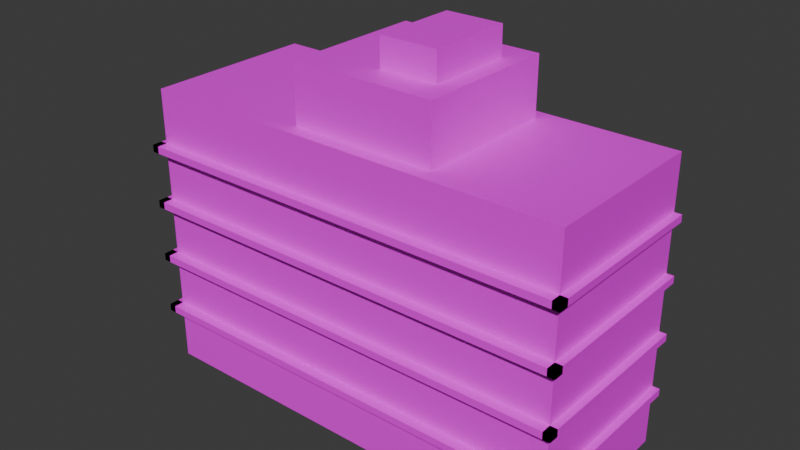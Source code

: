 # Source: building_3.blend  (saved by Blender 5.1.30; exported with 4.5.12 LTS)
import bpy
from mathutils import Matrix  # noqa: F401  (used for matrix-valued properties, if any)

bpy.ops.wm.read_factory_settings(use_empty=True)
scene = bpy.context.scene
scene.name = 'Scene'

# ---- images (referenced by path relative to the original .blend; pixels are not part of the script)
import os
ASSET_DIR = os.environ.get("B2B_ASSET_DIR", "")  # directory of the original .blend (textures are referenced by path, not embedded)
HERE = os.path.dirname(os.path.abspath(__file__))  # packed textures are extracted next to this script under _unpacked/

def load_image(name, relpath, width, height, colorspace="sRGB"):
    """Load a texture the original file referenced (path relative to the .blend, or extracted next to this script)."""
    p = next((c for c in (os.path.join(HERE, relpath), os.path.join(ASSET_DIR, relpath)) if relpath and os.path.exists(c)), "")
    if p:
        img = bpy.data.images.load(p, check_existing=True)
        img.name = name
    else:  # same state as the original file: an image datablock whose file is absent (Cycles renders it pink)
        img = bpy.data.images.new(name, width, height)
        img.source = "FILE"
        img.filepath = "//" + (relpath or name)
    img.colorspace_settings.name = colorspace
    return img
img_slabbuilding_tex = load_image('SlabBuilding_tex', 'SlabBuilding_tex.png', 1024, 1024, 'sRGB')

# ---- materials (node trees are filled in below, after node groups)
mat_slabconcrete = bpy.data.materials.new('SlabConcrete')
mat_slabwindows = bpy.data.materials.new('SlabWindows')

# ---- material node trees
mat_slabconcrete.use_nodes = True; mat_slabconcrete.node_tree.nodes.clear()
_N = mat_slabconcrete.node_tree.nodes; _L = mat_slabconcrete.node_tree.links
n0 = _N.new('ShaderNodeOutputMaterial'); n0.name = 'Material Output'; n0.location = (0, 0)
n1 = _N.new('ShaderNodeBsdfPrincipled'); n1.name = 'Principled BSDF'; n1.location = (0, 0)
n2 = _N.new('ShaderNodeTexImage'); n2.name = 'Image Texture'; n2.location = (0, 0)
n2.image = img_slabbuilding_tex
n3 = _N.new('ShaderNodeTexCoord'); n3.name = 'Texture Coordinate'; n3.location = (0, 0)
_L.new(n3.outputs[2], n2.inputs[0])
_L.new(n2.outputs[0], n1.inputs[0])
_L.new(n1.outputs[0], n0.inputs[0])
n0.is_active_output = True
mat_slabwindows.use_nodes = True; mat_slabwindows.node_tree.nodes.clear()
_N = mat_slabwindows.node_tree.nodes; _L = mat_slabwindows.node_tree.links
n0 = _N.new('ShaderNodeOutputMaterial'); n0.name = 'Material Output'; n0.location = (0, 0)
n1 = _N.new('ShaderNodeBsdfPrincipled'); n1.name = 'Principled BSDF'; n1.location = (0, 0)
n1.inputs[0].default_value = (1.0, 0.85, 0.4, 1.0)
_L.new(n1.outputs[0], n0.inputs[0])
n0.is_active_output = True

# ---- world
world_world = bpy.data.worlds.new('World'); scene.world = world_world
world_world.use_nodes = True; world_world.node_tree.nodes.clear()
_N = world_world.node_tree.nodes; _L = world_world.node_tree.links
n0 = _N.new('ShaderNodeOutputWorld'); n0.name = 'World Output'; n0.location = (200, 100)
n1 = _N.new('ShaderNodeBackground'); n1.name = 'Background'; n1.location = (-200, 100)
n1.inputs[0].default_value = (0.05088, 0.05088, 0.05088, 1.0)
_L.new(n1.outputs[0], n0.inputs[0])
n0.is_active_output = True
world_world.color = (0.05088, 0.05088, 0.05088)
world_world.sun_shadow_jitter_overblur = 0.0

# ---- meshes
me_slabbuilding = bpy.data.meshes.new('SlabBuilding')
me_slabbuilding.from_pydata([(-15.0, -6.0, 0.0), (15.0, -6.0, 0.0), (15.0, 6.0, 0.0), (-15.0, 6.0, 0.0), (-15.0, -6.0, 20.0), (15.0, -6.0, 20.0), (15.0, 6.0, 20.0), (-15.0, 6.0, 20.0), (-15.5, -6.7, 3.75), (15.5, -6.7, 3.75), (15.5, -6.0, 3.75), (-15.5, -6.0, 3.75), (-15.5, -6.7, 4.25), (15.5, -6.7, 4.25), (15.5, -6.0, 4.25), (-15.5, -6.0, 4.25), (15.0, -6.7, 3.75), (15.5, -6.7, 3.75), (15.5, 6.0, 3.75), (15.0, 6.0, 3.75), (15.0, -6.7, 4.25), (15.5, -6.7, 4.25), (15.5, 6.0, 4.25), (15.0, 6.0, 4.25), (-15.5, -6.7, 3.75), (-15.0, -6.7, 3.75), (-15.0, 6.0, 3.75), (-15.5, 6.0, 3.75), (-15.5, -6.7, 4.25), (-15.0, -6.7, 4.25), (-15.0, 6.0, 4.25), (-15.5, 6.0, 4.25), (-15.5, -6.7, 7.75), (15.5, -6.7, 7.75), (15.5, -6.0, 7.75), (-15.5, -6.0, 7.75), (-15.5, -6.7, 8.25), (15.5, -6.7, 8.25), (15.5, -6.0, 8.25), (-15.5, -6.0, 8.25), (15.0, -6.7, 7.75), (15.5, -6.7, 7.75), (15.5, 6.0, 7.75), (15.0, 6.0, 7.75), (15.0, -6.7, 8.25), (15.5, -6.7, 8.25), (15.5, 6.0, 8.25), (15.0, 6.0, 8.25), (-15.5, -6.7, 7.75), (-15.0, -6.7, 7.75), (-15.0, 6.0, 7.75), (-15.5, 6.0, 7.75), (-15.5, -6.7, 8.25), (-15.0, -6.7, 8.25), (-15.0, 6.0, 8.25), (-15.5, 6.0, 8.25), (-15.5, -6.7, 11.75), (15.5, -6.7, 11.75), (15.5, -6.0, 11.75), (-15.5, -6.0, 11.75), (-15.5, -6.7, 12.25), (15.5, -6.7, 12.25), (15.5, -6.0, 12.25), (-15.5, -6.0, 12.25), (15.0, -6.7, 11.75), (15.5, -6.7, 11.75), (15.5, 6.0, 11.75), (15.0, 6.0, 11.75), (15.0, -6.7, 12.25), (15.5, -6.7, 12.25), (15.5, 6.0, 12.25), (15.0, 6.0, 12.25), (-15.5, -6.7, 11.75), (-15.0, -6.7, 11.75), (-15.0, 6.0, 11.75), (-15.5, 6.0, 11.75), (-15.5, -6.7, 12.25), (-15.0, -6.7, 12.25), (-15.0, 6.0, 12.25), (-15.5, 6.0, 12.25), (-15.5, -6.7, 15.75), (15.5, -6.7, 15.75), (15.5, -6.0, 15.75), (-15.5, -6.0, 15.75), (-15.5, -6.7, 16.25), (15.5, -6.7, 16.25), (15.5, -6.0, 16.25), (-15.5, -6.0, 16.25), (15.0, -6.7, 15.75), (15.5, -6.7, 15.75), (15.5, 6.0, 15.75), (15.0, 6.0, 15.75), (15.0, -6.7, 16.25), (15.5, -6.7, 16.25), (15.5, 6.0, 16.25), (15.0, 6.0, 16.25), (-15.5, -6.7, 15.75), (-15.0, -6.7, 15.75), (-15.0, 6.0, 15.75), (-15.5, 6.0, 15.75), (-15.5, -6.7, 16.25), (-15.0, -6.7, 16.25), (-15.0, 6.0, 16.25), (-15.5, 6.0, 16.25), (-4.0, -5.0, 20.0), (6.0, -5.0, 20.0), (6.0, 5.0, 20.0), (-4.0, 5.0, 20.0), (-4.0, -5.0, 24.0), (6.0, -5.0, 24.0), (6.0, 5.0, 24.0), (-4.0, 5.0, 24.0), (0.7504, -3.0, 24.0), (4.75, -3.0, 24.0), (4.75, 3.0, 24.0), (0.7504, 3.0, 24.0), (0.7504, -3.0, 26.0), (4.75, -3.0, 26.0), (4.75, 3.0, 26.0), (0.7504, 3.0, 26.0)], [], [(0, 1, 5, 4), (2, 3, 7, 6), (0, 4, 7, 3), (1, 2, 6, 5), (0, 3, 2, 1), (4, 5, 6, 7), (8, 9, 13, 12), (10, 11, 15, 14), (8, 12, 15, 11), (9, 10, 14, 13), (8, 11, 10, 9), (12, 13, 14, 15), (16, 17, 21, 20), (18, 19, 23, 22), (16, 20, 23, 19), (17, 18, 22, 21), (16, 19, 18, 17), (20, 21, 22, 23), (24, 25, 29, 28), (26, 27, 31, 30), (24, 28, 31, 27), (25, 26, 30, 29), (24, 27, 26, 25), (28, 29, 30, 31), (32, 33, 37, 36), (34, 35, 39, 38), (32, 36, 39, 35), (33, 34, 38, 37), (32, 35, 34, 33), (36, 37, 38, 39), (40, 41, 45, 44), (42, 43, 47, 46), (40, 44, 47, 43), (41, 42, 46, 45), (40, 43, 42, 41), (44, 45, 46, 47), (48, 49, 53, 52), (50, 51, 55, 54), (48, 52, 55, 51), (49, 50, 54, 53), (48, 51, 50, 49), (52, 53, 54, 55), (56, 57, 61, 60), (58, 59, 63, 62), (56, 60, 63, 59), (57, 58, 62, 61), (56, 59, 58, 57), (60, 61, 62, 63), (64, 65, 69, 68), (66, 67, 71, 70), (64, 68, 71, 67), (65, 66, 70, 69), (64, 67, 66, 65), (68, 69, 70, 71), (72, 73, 77, 76), (74, 75, 79, 78), (72, 76, 79, 75), (73, 74, 78, 77), (72, 75, 74, 73), (76, 77, 78, 79), (80, 81, 85, 84), (82, 83, 87, 86), (80, 84, 87, 83), (81, 82, 86, 85), (80, 83, 82, 81), (84, 85, 86, 87), (88, 89, 93, 92), (90, 91, 95, 94), (88, 92, 95, 91), (89, 90, 94, 93), (88, 91, 90, 89), (92, 93, 94, 95), (96, 97, 101, 100), (98, 99, 103, 102), (96, 100, 103, 99), (97, 98, 102, 101), (96, 99, 98, 97), (100, 101, 102, 103), (104, 105, 109, 108), (106, 107, 111, 110), (104, 108, 111, 107), (105, 106, 110, 109), (104, 107, 106, 105), (108, 109, 110, 111), (112, 113, 117, 116), (114, 115, 119, 118), (112, 116, 119, 115), (113, 114, 118, 117), (112, 115, 114, 113), (116, 117, 118, 119)])
_uv = me_slabbuilding.uv_layers.new(name='UVMap')
_uv.uv.foreach_set('vector', [0.2944, 0.424, 0.2944, 0.004858, 0.5739, 0.004858, 0.5739, 0.424, 0.5739, 0.4337, 0.5739, 0.8528, 0.2944, 0.8528, 0.2944, 0.4337, 0.9286, 0.004858, 0.9286, 0.2843, 0.7609, 0.2843, 0.7609, 0.004858, 0.04385, 0.4477, 0.2115, 0.4477, 0.2115, 0.7271, 0.04385, 0.7271, 0.7512, 0.424, 0.5836, 0.424, 0.5836, 0.004858, 0.7512, 0.004858, 0.7512, 0.4337, 0.7512, 0.8528, 0.5836, 0.8528, 0.5836, 0.4337, 0.1942, 0.438, 0.1942, 0.004858, 0.2012, 0.004858, 0.2012, 0.438, 0.1678, 0.004858, 0.1678, 0.438, 0.1608, 0.438, 0.1608, 0.004858, 0.217, 0.7466, 0.21, 0.7466, 0.21, 0.7368, 0.217, 0.7368, 0.1933, 0.7856, 0.1933, 0.7758, 0.2003, 0.7758, 0.2003, 0.7856, 0.07313, 0.438, 0.06335, 0.438, 0.06335, 0.004858, 0.07313, 0.004858, 0.08284, 0.438, 0.08284, 0.004858, 0.09262, 0.004858, 0.09262, 0.438, 0.5739, 0.8695, 0.5669, 0.8695, 0.5669, 0.8625, 0.5739, 0.8625, 0.5344, 0.8695, 0.5344, 0.8625, 0.5413, 0.8625, 0.5413, 0.8695, 0.8514, 0.4714, 0.8445, 0.4714, 0.8445, 0.294, 0.8514, 0.294, 0.2777, 0.8122, 0.2777, 0.6348, 0.2847, 0.6348, 0.2847, 0.8122, 0.02715, 0.8122, 0.02715, 0.6348, 0.03413, 0.6348, 0.03413, 0.8122, 0.2346, 0.8122, 0.2276, 0.8122, 0.2276, 0.6348, 0.2346, 0.6348, 0.6003, 0.8625, 0.6073, 0.8625, 0.6073, 0.8695, 0.6003, 0.8695, 0.617, 0.8625, 0.624, 0.8625, 0.624, 0.8695, 0.617, 0.8695, 0.7846, 0.6586, 0.7776, 0.6586, 0.7776, 0.4811, 0.7846, 0.4811, 0.2443, 0.8122, 0.2443, 0.6348, 0.2513, 0.6348, 0.2513, 0.8122, 0.2777, 0.6251, 0.2777, 0.4477, 0.2847, 0.4477, 0.2847, 0.6251, 0.268, 0.8122, 0.261, 0.8122, 0.261, 0.6348, 0.268, 0.6348, 0.2443, 0.438, 0.2443, 0.004858, 0.2513, 0.004858, 0.2513, 0.438, 0.2847, 0.004858, 0.2847, 0.438, 0.2777, 0.438, 0.2777, 0.004858, 0.217, 0.7856, 0.21, 0.7856, 0.21, 0.7758, 0.217, 0.7758, 0.1933, 0.7661, 0.1933, 0.7563, 0.2003, 0.7563, 0.2003, 0.7661, 0.1511, 0.438, 0.1413, 0.438, 0.1413, 0.004858, 0.1511, 0.004858, 0.1023, 0.438, 0.1023, 0.004858, 0.1121, 0.004858, 0.1121, 0.438, 0.21, 0.8218, 0.21, 0.8148, 0.217, 0.8148, 0.217, 0.8218, 0.217, 0.8482, 0.217, 0.8552, 0.21, 0.8552, 0.21, 0.8482, 0.03413, 0.6251, 0.02715, 0.6251, 0.02715, 0.4477, 0.03413, 0.4477, 0.004858, 0.8122, 0.004858, 0.6348, 0.01184, 0.6348, 0.01184, 0.8122, 0.8445, 0.8457, 0.8445, 0.6683, 0.8514, 0.6683, 0.8514, 0.8457, 0.2346, 0.6251, 0.2276, 0.6251, 0.2276, 0.4477, 0.2346, 0.4477, 0.5246, 0.8695, 0.5177, 0.8695, 0.5177, 0.8625, 0.5246, 0.8625, 0.6337, 0.8625, 0.6407, 0.8625, 0.6407, 0.8695, 0.6337, 0.8695, 0.8514, 0.6586, 0.8445, 0.6586, 0.8445, 0.4811, 0.8514, 0.4811, 0.7943, 0.4714, 0.7943, 0.294, 0.8013, 0.294, 0.8013, 0.4714, 0.2443, 0.6251, 0.2443, 0.4477, 0.2513, 0.4477, 0.2513, 0.6251, 0.818, 0.4714, 0.811, 0.4714, 0.811, 0.294, 0.818, 0.294, 0.2109, 0.438, 0.2109, 0.004858, 0.2179, 0.004858, 0.2179, 0.438, 0.2276, 0.438, 0.2276, 0.004858, 0.2346, 0.004858, 0.2346, 0.438, 0.2003, 0.7466, 0.1933, 0.7466, 0.1933, 0.7368, 0.2003, 0.7368, 0.21, 0.8051, 0.21, 0.7953, 0.217, 0.7953, 0.217, 0.8051, 0.1316, 0.438, 0.1218, 0.438, 0.1218, 0.004858, 0.1316, 0.004858, 0.04385, 0.438, 0.04385, 0.004858, 0.05363, 0.004858, 0.05363, 0.438, 0.1933, 0.8218, 0.1933, 0.8148, 0.2003, 0.8148, 0.2003, 0.8218, 0.1933, 0.8315, 0.2003, 0.8315, 0.2003, 0.8385, 0.1933, 0.8385, 0.268, 0.6251, 0.261, 0.6251, 0.261, 0.4477, 0.268, 0.4477, 0.8612, 0.4714, 0.8612, 0.294, 0.8681, 0.294, 0.8681, 0.4714, 0.811, 0.6586, 0.811, 0.4811, 0.818, 0.4811, 0.818, 0.6586, 0.01184, 0.6251, 0.004858, 0.6251, 0.004858, 0.4477, 0.01184, 0.4477, 0.21, 0.8385, 0.21, 0.8315, 0.217, 0.8315, 0.217, 0.8385, 0.2003, 0.8482, 0.2003, 0.8552, 0.1933, 0.8552, 0.1933, 0.8482, 0.8347, 0.4714, 0.8277, 0.4714, 0.8277, 0.294, 0.8347, 0.294, 0.8612, 0.6586, 0.8612, 0.4811, 0.8681, 0.4811, 0.8681, 0.6586, 0.8277, 0.6586, 0.8277, 0.4811, 0.8347, 0.4811, 0.8347, 0.6586, 0.7679, 0.8457, 0.7609, 0.8457, 0.7609, 0.6683, 0.7679, 0.6683, 0.1775, 0.438, 0.1775, 0.004858, 0.1845, 0.004858, 0.1845, 0.438, 0.261, 0.438, 0.261, 0.004858, 0.268, 0.004858, 0.268, 0.438, 0.2003, 0.8051, 0.1933, 0.8051, 0.1933, 0.7953, 0.2003, 0.7953, 0.21, 0.7661, 0.21, 0.7563, 0.217, 0.7563, 0.217, 0.7661, 0.01464, 0.438, 0.004858, 0.438, 0.004858, 0.004858, 0.01464, 0.004858, 0.02435, 0.438, 0.02435, 0.004858, 0.03413, 0.004858, 0.03413, 0.438, 0.8681, 0.8247, 0.8612, 0.8247, 0.8612, 0.8177, 0.8681, 0.8177, 0.5836, 0.8695, 0.5836, 0.8625, 0.5906, 0.8625, 0.5906, 0.8695, 0.7679, 0.4714, 0.7609, 0.4714, 0.7609, 0.294, 0.7679, 0.294, 0.811, 0.8457, 0.811, 0.6683, 0.818, 0.6683, 0.818, 0.8457, 0.7609, 0.6586, 0.7609, 0.4811, 0.7679, 0.4811, 0.7679, 0.6586, 0.7846, 0.8457, 0.7776, 0.8457, 0.7776, 0.6683, 0.7846, 0.6683, 0.8612, 0.8387, 0.8681, 0.8387, 0.8681, 0.8457, 0.8612, 0.8457, 0.5079, 0.8625, 0.5079, 0.8695, 0.501, 0.8695, 0.501, 0.8625, 0.8013, 0.8457, 0.7943, 0.8457, 0.7943, 0.6683, 0.8013, 0.6683, 0.8277, 0.8457, 0.8277, 0.6683, 0.8347, 0.6683, 0.8347, 0.8457, 0.7776, 0.4714, 0.7776, 0.294, 0.7846, 0.294, 0.7846, 0.4714, 0.8013, 0.6586, 0.7943, 0.6586, 0.7943, 0.4811, 0.8013, 0.4811, 0.8612, 0.808, 0.8612, 0.6683, 0.917, 0.6683, 0.917, 0.808, 0.2835, 0.822, 0.2835, 0.9617, 0.2276, 0.9617, 0.2276, 0.822, 0.8779, 0.4811, 0.9337, 0.4811, 0.9337, 0.6208, 0.8779, 0.6208, 0.8779, 0.4337, 0.8779, 0.294, 0.9337, 0.294, 0.9337, 0.4337, 0.9007, 0.9951, 0.7609, 0.9951, 0.7609, 0.8554, 0.9007, 0.8554, 0.1836, 0.8765, 0.04385, 0.8765, 0.04385, 0.7368, 0.1836, 0.7368, 0.4633, 0.9184, 0.4633, 0.8625, 0.4912, 0.8625, 0.4912, 0.9184, 0.4536, 0.8625, 0.4536, 0.9184, 0.4256, 0.9184, 0.4256, 0.8625, 0.0328, 0.9058, 0.004858, 0.9058, 0.004858, 0.822, 0.0328, 0.822, 0.9104, 0.9393, 0.9104, 0.8554, 0.9383, 0.8554, 0.9383, 0.9393, 0.2944, 0.9464, 0.2944, 0.8625, 0.3503, 0.8625, 0.3503, 0.9464, 0.4159, 0.9464, 0.36, 0.9464, 0.36, 0.8625, 0.4159, 0.8625])
me_slabbuilding.materials.append(mat_slabconcrete)
me_slabbuilding.materials.append(mat_slabwindows)
me_slabbuilding.update()

# ---- objects
ob_slabbuilding = bpy.data.objects.new('SlabBuilding', me_slabbuilding)

# ---- transforms, parenting, visibility, modifiers, constraints
ob_slabbuilding.location = (0.0, 0.0, 0.0)

# ---- collection membership
scene.collection.objects.link(ob_slabbuilding)

# ---- scene / render settings (as saved in the file)
scene.frame_start = 1; scene.frame_end = 250; scene.frame_set(1)
scene.render.engine = 'BLENDER_EEVEE_NEXT'
scene.render.bake_bias = 0.0
scene.render.bake_samples = 0
scene.cycles.sampling_pattern = 'TABULATED_SOBOL'
scene.eevee.use_volume_custom_range = False
bpy.context.view_layer.update()

# ---- added for rendering (the .blend has no active camera and no usable light): camera, sun
cam_auto = bpy.data.cameras.new('AutoCamera')
cam_auto.lens = 50.0
cam_auto.sensor_width = 36.0
cam_auto.clip_end = 1000.0
ob_auto_camera = bpy.data.objects.new('AutoCamera', cam_auto)
scene.collection.objects.link(ob_auto_camera)
ob_auto_camera.location = (39.2353, -47.4324, 44.3882)
ob_auto_camera.rotation_euler = (1.09748, -7.21219e-08, 0.694738)
scene.camera = ob_auto_camera
light_auto_sun = bpy.data.lights.new('AutoSun', 'SUN')
light_auto_sun.energy = 3.0
light_auto_sun.angle = 0.0523599
ob_auto_sun = bpy.data.objects.new('AutoSun', light_auto_sun)
scene.collection.objects.link(ob_auto_sun)
ob_auto_sun.rotation_euler = (0.872665, 0.174533, 0.523599)
bpy.context.view_layer.update()
